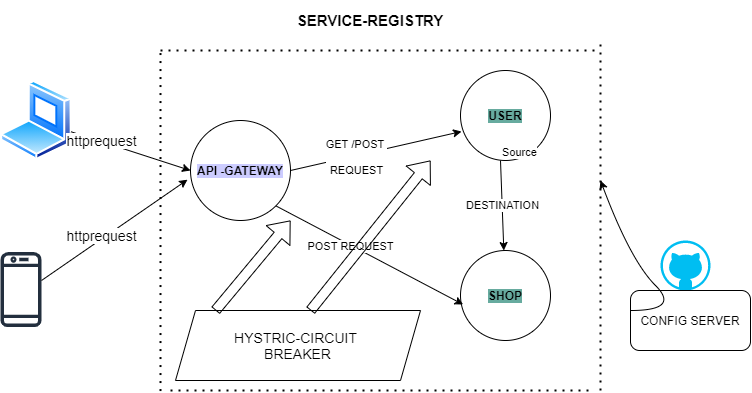

The diagram above was exported from draw.io. Its source (the exported page's mxGraphModel, read from the mxfile embedded in the PNG):
<mxGraphModel dx="865" dy="506" grid="1" gridSize="10" guides="1" tooltips="1" connect="1" arrows="1" fold="1" page="1" pageScale="1" pageWidth="850" pageHeight="1100" math="0" shadow="0">
  <root>
    <mxCell id="0" />
    <mxCell id="1" parent="0" />
    <mxCell id="B5fSGntpK0AhVllVlxoI-1" value="&lt;b style=&quot;background-color: rgb(103 , 171 , 159)&quot;&gt;USER&lt;/b&gt;" style="ellipse;whiteSpace=wrap;html=1;aspect=fixed;" vertex="1" parent="1">
      <mxGeometry x="500" y="150" width="90" height="90" as="geometry" />
    </mxCell>
    <mxCell id="B5fSGntpK0AhVllVlxoI-2" value="&lt;b style=&quot;background-color: rgb(103 , 171 , 159)&quot;&gt;SHOP&lt;/b&gt;" style="ellipse;whiteSpace=wrap;html=1;aspect=fixed;" vertex="1" parent="1">
      <mxGeometry x="500" y="330" width="90" height="90" as="geometry" />
    </mxCell>
    <mxCell id="B5fSGntpK0AhVllVlxoI-3" value="&lt;b&gt;API -GATEWAY&lt;/b&gt;" style="ellipse;whiteSpace=wrap;html=1;aspect=fixed;labelBackgroundColor=#CCCCFF;" vertex="1" parent="1">
      <mxGeometry x="230" y="200" width="100" height="100" as="geometry" />
    </mxCell>
    <mxCell id="B5fSGntpK0AhVllVlxoI-4" value="" style="endArrow=classic;html=1;" edge="1" parent="1">
      <mxGeometry width="50" height="50" relative="1" as="geometry">
        <mxPoint x="330" y="250" as="sourcePoint" />
        <mxPoint x="501" y="211" as="targetPoint" />
      </mxGeometry>
    </mxCell>
    <mxCell id="B5fSGntpK0AhVllVlxoI-25" value="GET /POST &lt;br&gt;&lt;br&gt;REQUEST" style="edgeLabel;html=1;align=center;verticalAlign=middle;resizable=0;points=[];" vertex="1" connectable="0" parent="B5fSGntpK0AhVllVlxoI-4">
      <mxGeometry x="-0.2433" y="-1" relative="1" as="geometry">
        <mxPoint as="offset" />
      </mxGeometry>
    </mxCell>
    <mxCell id="B5fSGntpK0AhVllVlxoI-5" value="" style="endArrow=classic;html=1;entryX=0.029;entryY=0.6;entryDx=0;entryDy=0;entryPerimeter=0;exitX=1;exitY=1;exitDx=0;exitDy=0;" edge="1" parent="1" source="B5fSGntpK0AhVllVlxoI-3" target="B5fSGntpK0AhVllVlxoI-2">
      <mxGeometry width="50" height="50" relative="1" as="geometry">
        <mxPoint x="320" y="290" as="sourcePoint" />
        <mxPoint x="370" y="240" as="targetPoint" />
      </mxGeometry>
    </mxCell>
    <mxCell id="B5fSGntpK0AhVllVlxoI-26" value="POST REQUEST&lt;br&gt;" style="edgeLabel;html=1;align=center;verticalAlign=middle;resizable=0;points=[];" vertex="1" connectable="0" parent="B5fSGntpK0AhVllVlxoI-5">
      <mxGeometry x="-0.206" y="-1" relative="1" as="geometry">
        <mxPoint as="offset" />
      </mxGeometry>
    </mxCell>
    <mxCell id="B5fSGntpK0AhVllVlxoI-7" value="" style="endArrow=none;dashed=1;html=1;dashPattern=1 3;strokeWidth=2;" edge="1" parent="1">
      <mxGeometry width="50" height="50" relative="1" as="geometry">
        <mxPoint x="200" y="130" as="sourcePoint" />
        <mxPoint x="640" y="130" as="targetPoint" />
      </mxGeometry>
    </mxCell>
    <mxCell id="B5fSGntpK0AhVllVlxoI-8" value="" style="endArrow=none;dashed=1;html=1;dashPattern=1 3;strokeWidth=2;" edge="1" parent="1">
      <mxGeometry width="50" height="50" relative="1" as="geometry">
        <mxPoint x="200" y="470.5517157192888" as="sourcePoint" />
        <mxPoint x="200" y="130" as="targetPoint" />
      </mxGeometry>
    </mxCell>
    <mxCell id="B5fSGntpK0AhVllVlxoI-9" value="" style="endArrow=none;dashed=1;html=1;dashPattern=1 3;strokeWidth=2;" edge="1" parent="1">
      <mxGeometry width="50" height="50" relative="1" as="geometry">
        <mxPoint x="210" y="470" as="sourcePoint" />
        <mxPoint x="630" y="470" as="targetPoint" />
      </mxGeometry>
    </mxCell>
    <mxCell id="B5fSGntpK0AhVllVlxoI-10" value="" style="endArrow=none;dashed=1;html=1;dashPattern=1 3;strokeWidth=2;" edge="1" parent="1">
      <mxGeometry width="50" height="50" relative="1" as="geometry">
        <mxPoint x="640" y="470" as="sourcePoint" />
        <mxPoint x="640" y="120" as="targetPoint" />
      </mxGeometry>
    </mxCell>
    <mxCell id="B5fSGntpK0AhVllVlxoI-11" value="&lt;font style=&quot;font-size: 15px&quot;&gt;SERVICE-REGISTRY&lt;/font&gt;" style="text;html=1;strokeColor=none;fillColor=none;align=center;verticalAlign=middle;whiteSpace=wrap;rounded=0;fontStyle=1" vertex="1" parent="1">
      <mxGeometry x="290" y="80" width="240" height="40" as="geometry" />
    </mxCell>
    <mxCell id="B5fSGntpK0AhVllVlxoI-12" value="" style="endArrow=classic;html=1;" edge="1" parent="1" target="B5fSGntpK0AhVllVlxoI-2">
      <mxGeometry relative="1" as="geometry">
        <mxPoint x="540" y="240" as="sourcePoint" />
        <mxPoint x="700" y="240" as="targetPoint" />
      </mxGeometry>
    </mxCell>
    <mxCell id="B5fSGntpK0AhVllVlxoI-13" value="DESTINATION" style="edgeLabel;resizable=0;html=1;align=center;verticalAlign=middle;" connectable="0" vertex="1" parent="B5fSGntpK0AhVllVlxoI-12">
      <mxGeometry relative="1" as="geometry" />
    </mxCell>
    <mxCell id="B5fSGntpK0AhVllVlxoI-14" value="Source" style="edgeLabel;resizable=0;html=1;align=left;verticalAlign=bottom;" connectable="0" vertex="1" parent="B5fSGntpK0AhVllVlxoI-12">
      <mxGeometry x="-1" relative="1" as="geometry" />
    </mxCell>
    <mxCell id="B5fSGntpK0AhVllVlxoI-16" value="" style="verticalLabelPosition=bottom;html=1;verticalAlign=top;align=center;strokeColor=none;fillColor=#00BEF2;shape=mxgraph.azure.github_code;pointerEvents=1;" vertex="1" parent="1">
      <mxGeometry x="700" y="320" width="50" height="50" as="geometry" />
    </mxCell>
    <mxCell id="B5fSGntpK0AhVllVlxoI-17" value="CONFIG SERVER" style="rounded=1;whiteSpace=wrap;html=1;" vertex="1" parent="1">
      <mxGeometry x="670" y="370" width="120" height="60" as="geometry" />
    </mxCell>
    <mxCell id="B5fSGntpK0AhVllVlxoI-18" value="" style="curved=1;endArrow=classic;html=1;" edge="1" parent="1">
      <mxGeometry width="50" height="50" relative="1" as="geometry">
        <mxPoint x="670" y="390" as="sourcePoint" />
        <mxPoint x="640" y="260" as="targetPoint" />
        <Array as="points">
          <mxPoint x="720" y="390" />
          <mxPoint x="670" y="340" />
        </Array>
      </mxGeometry>
    </mxCell>
    <mxCell id="B5fSGntpK0AhVllVlxoI-19" value="" style="aspect=fixed;perimeter=ellipsePerimeter;html=1;align=center;shadow=0;dashed=0;spacingTop=3;image;image=img/lib/active_directory/laptop_client.svg;" vertex="1" parent="1">
      <mxGeometry x="40" y="160" width="72" height="80" as="geometry" />
    </mxCell>
    <mxCell id="B5fSGntpK0AhVllVlxoI-20" value="" style="sketch=0;outlineConnect=0;fontColor=#232F3E;gradientColor=none;fillColor=#232F3E;strokeColor=none;dashed=0;verticalLabelPosition=bottom;verticalAlign=top;align=center;html=1;fontSize=12;fontStyle=0;aspect=fixed;pointerEvents=1;shape=mxgraph.aws4.mobile_client;" vertex="1" parent="1">
      <mxGeometry x="40" y="330" width="41" height="78" as="geometry" />
    </mxCell>
    <mxCell id="B5fSGntpK0AhVllVlxoI-21" value="" style="endArrow=classic;html=1;entryX=0;entryY=0.5;entryDx=0;entryDy=0;" edge="1" parent="1" source="B5fSGntpK0AhVllVlxoI-19" target="B5fSGntpK0AhVllVlxoI-3">
      <mxGeometry width="50" height="50" relative="1" as="geometry">
        <mxPoint x="120" y="210" as="sourcePoint" />
        <mxPoint x="430" y="240" as="targetPoint" />
      </mxGeometry>
    </mxCell>
    <mxCell id="B5fSGntpK0AhVllVlxoI-23" value="httprequest" style="edgeLabel;html=1;align=center;verticalAlign=middle;resizable=0;points=[];fontSize=14;" vertex="1" connectable="0" parent="B5fSGntpK0AhVllVlxoI-21">
      <mxGeometry x="-0.5125" y="1" relative="1" as="geometry">
        <mxPoint as="offset" />
      </mxGeometry>
    </mxCell>
    <mxCell id="B5fSGntpK0AhVllVlxoI-22" value="" style="endArrow=classic;html=1;entryX=-0.03;entryY=0.592;entryDx=0;entryDy=0;entryPerimeter=0;" edge="1" parent="1" target="B5fSGntpK0AhVllVlxoI-3">
      <mxGeometry width="50" height="50" relative="1" as="geometry">
        <mxPoint x="81" y="360" as="sourcePoint" />
        <mxPoint x="131" y="310" as="targetPoint" />
      </mxGeometry>
    </mxCell>
    <mxCell id="B5fSGntpK0AhVllVlxoI-24" value="&lt;font style=&quot;font-size: 14px&quot;&gt;httprequest&lt;/font&gt;" style="edgeLabel;html=1;align=center;verticalAlign=middle;resizable=0;points=[];" vertex="1" connectable="0" parent="B5fSGntpK0AhVllVlxoI-22">
      <mxGeometry x="-0.1516" y="3" relative="1" as="geometry">
        <mxPoint as="offset" />
      </mxGeometry>
    </mxCell>
    <mxCell id="B5fSGntpK0AhVllVlxoI-28" value="&lt;span style=&quot;&quot;&gt;HYSTRIC-CIRCUIT &lt;br&gt;BREAKER&lt;/span&gt;" style="shape=parallelogram;perimeter=parallelogramPerimeter;whiteSpace=wrap;html=1;fixedSize=1;labelBackgroundColor=none;fontSize=14;" vertex="1" parent="1">
      <mxGeometry x="215" y="390" width="245" height="70" as="geometry" />
    </mxCell>
    <mxCell id="B5fSGntpK0AhVllVlxoI-29" value="" style="shape=flexArrow;endArrow=classic;html=1;fontSize=14;" edge="1" parent="1">
      <mxGeometry width="50" height="50" relative="1" as="geometry">
        <mxPoint x="255" y="390" as="sourcePoint" />
        <mxPoint x="330" y="300" as="targetPoint" />
      </mxGeometry>
    </mxCell>
    <mxCell id="B5fSGntpK0AhVllVlxoI-30" value="" style="shape=flexArrow;endArrow=classic;html=1;fontSize=14;" edge="1" parent="1">
      <mxGeometry width="50" height="50" relative="1" as="geometry">
        <mxPoint x="350" y="390" as="sourcePoint" />
        <mxPoint x="470" y="240" as="targetPoint" />
      </mxGeometry>
    </mxCell>
  </root>
</mxGraphModel>